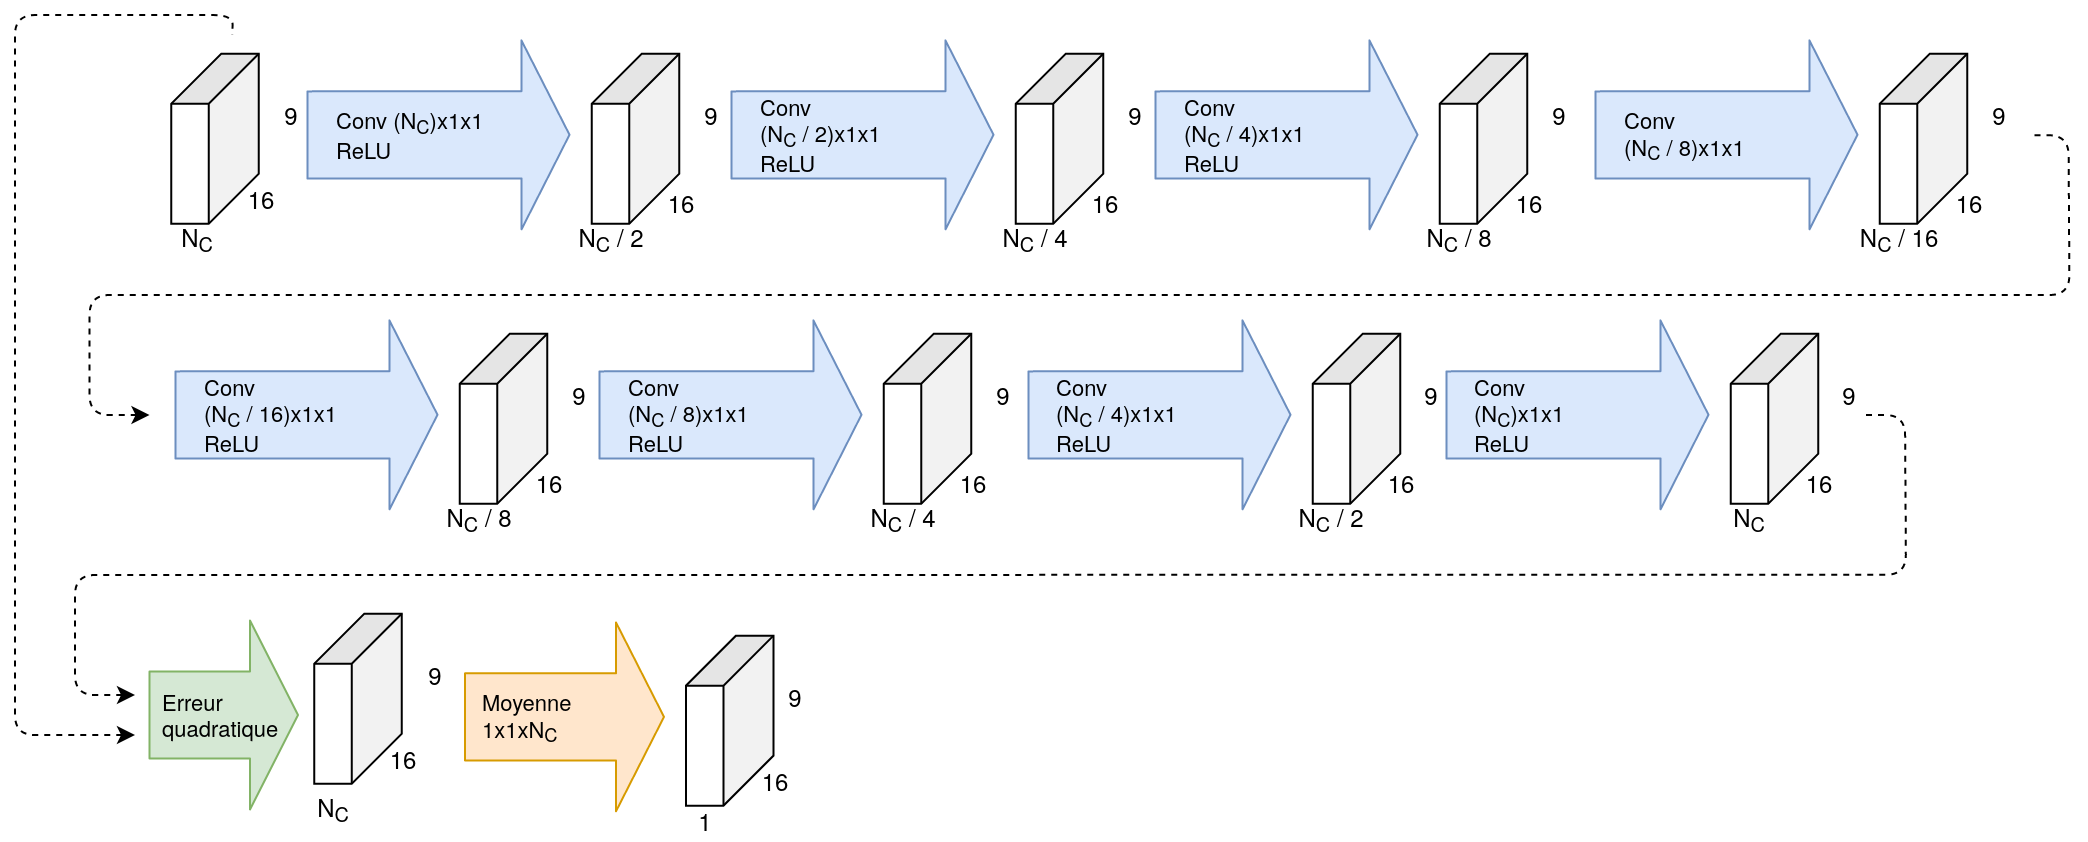

The diagram above was exported from draw.io. Its source (the exported page's mxGraphModel, read from the mxfile embedded in the PNG):
<mxGraphModel dx="1995" dy="1136" grid="1" gridSize="10" guides="1" tooltips="1" connect="1" arrows="1" fold="1" page="1" pageScale="1" pageWidth="1169" pageHeight="827" math="0" shadow="0">
  <root>
    <mxCell id="0" />
    <mxCell id="1" parent="0" />
    <mxCell id="RJOA4aI2Zo0EaEsdtJGo-24" value="" style="shape=cube;whiteSpace=wrap;html=1;boundedLbl=1;backgroundOutline=1;darkOpacity=0.05;darkOpacity2=0.1;size=25;rotation=90;" parent="1" vertex="1">
      <mxGeometry x="87.5" y="80" width="85" height="43.75" as="geometry" />
    </mxCell>
    <mxCell id="RJOA4aI2Zo0EaEsdtJGo-25" value="9" style="text;html=1;align=center;verticalAlign=middle;resizable=0;points=[];autosize=1;" parent="1" vertex="1">
      <mxGeometry x="158" y="80" width="20" height="20" as="geometry" />
    </mxCell>
    <mxCell id="RJOA4aI2Zo0EaEsdtJGo-26" value="16" style="text;html=1;align=center;verticalAlign=middle;resizable=0;points=[];autosize=1;" parent="1" vertex="1">
      <mxGeometry x="137.5" y="121.87" width="30" height="20" as="geometry" />
    </mxCell>
    <mxCell id="RJOA4aI2Zo0EaEsdtJGo-27" value="" style="shape=cube;whiteSpace=wrap;html=1;boundedLbl=1;backgroundOutline=1;darkOpacity=0.05;darkOpacity2=0.1;size=25;rotation=90;" parent="1" vertex="1">
      <mxGeometry x="297.75" y="79.99999999999994" width="85" height="43.75" as="geometry" />
    </mxCell>
    <mxCell id="RJOA4aI2Zo0EaEsdtJGo-28" value="N&lt;sub&gt;C&lt;/sub&gt; / 2" style="text;html=1;align=center;verticalAlign=middle;resizable=0;points=[];autosize=1;" parent="1" vertex="1">
      <mxGeometry x="302.75" y="141.86999999999998" width="50" height="20" as="geometry" />
    </mxCell>
    <mxCell id="RJOA4aI2Zo0EaEsdtJGo-29" value="16" style="text;html=1;align=center;verticalAlign=middle;resizable=0;points=[];autosize=1;" parent="1" vertex="1">
      <mxGeometry x="347.75" y="123.74999999999997" width="30" height="20" as="geometry" />
    </mxCell>
    <mxCell id="RJOA4aI2Zo0EaEsdtJGo-30" value="&lt;div align=&quot;left&quot;&gt;Conv (N&lt;sub&gt;C&lt;/sub&gt;)x1x1&lt;/div&gt;&lt;div align=&quot;left&quot;&gt; ReLU&lt;/div&gt;" style="shape=flexArrow;endArrow=classic;html=1;width=43.61111111111111;endSize=7.666666666666667;endWidth=49.83024691358025;labelPosition=left;verticalLabelPosition=middle;align=left;verticalAlign=middle;fillColor=#dae8fc;strokeColor=#6c8ebf;labelBackgroundColor=none;" parent="1" edge="1">
      <mxGeometry x="-0.8" width="50" height="50" relative="1" as="geometry">
        <mxPoint x="175.75" y="100" as="sourcePoint" />
        <mxPoint x="307.75" y="99.88000000000011" as="targetPoint" />
        <mxPoint as="offset" />
      </mxGeometry>
    </mxCell>
    <mxCell id="RJOA4aI2Zo0EaEsdtJGo-31" value="9" style="text;html=1;align=center;verticalAlign=middle;resizable=0;points=[];autosize=1;" parent="1" vertex="1">
      <mxGeometry x="367.75" y="79.99999999999994" width="20" height="20" as="geometry" />
    </mxCell>
    <mxCell id="RJOA4aI2Zo0EaEsdtJGo-32" value="" style="shape=cube;whiteSpace=wrap;html=1;boundedLbl=1;backgroundOutline=1;darkOpacity=0.05;darkOpacity2=0.1;size=25;rotation=90;" parent="1" vertex="1">
      <mxGeometry x="509.75" y="79.99999999999994" width="85" height="43.75" as="geometry" />
    </mxCell>
    <mxCell id="RJOA4aI2Zo0EaEsdtJGo-33" value="N&lt;sub&gt;C&lt;/sub&gt; / 4" style="text;html=1;align=center;verticalAlign=middle;resizable=0;points=[];autosize=1;" parent="1" vertex="1">
      <mxGeometry x="514.75" y="141.86999999999998" width="50" height="20" as="geometry" />
    </mxCell>
    <mxCell id="RJOA4aI2Zo0EaEsdtJGo-34" value="16" style="text;html=1;align=center;verticalAlign=middle;resizable=0;points=[];autosize=1;" parent="1" vertex="1">
      <mxGeometry x="559.75" y="123.74999999999997" width="30" height="20" as="geometry" />
    </mxCell>
    <mxCell id="RJOA4aI2Zo0EaEsdtJGo-35" value="&lt;div align=&quot;left&quot;&gt;Conv &lt;br&gt;&lt;/div&gt;&lt;div align=&quot;left&quot;&gt;(N&lt;sub&gt;C&lt;/sub&gt; / 2)x1x1&lt;/div&gt;&lt;div align=&quot;left&quot;&gt; ReLU&lt;/div&gt;" style="shape=flexArrow;endArrow=classic;html=1;width=43.61111111111111;endSize=7.666666666666667;endWidth=49.83024691358025;labelPosition=left;verticalLabelPosition=middle;align=left;verticalAlign=middle;fillColor=#dae8fc;strokeColor=#6c8ebf;labelBackgroundColor=none;" parent="1" edge="1">
      <mxGeometry x="-0.8" width="50" height="50" relative="1" as="geometry">
        <mxPoint x="387.75" y="100" as="sourcePoint" />
        <mxPoint x="519.75" y="99.87999999999988" as="targetPoint" />
        <mxPoint as="offset" />
      </mxGeometry>
    </mxCell>
    <mxCell id="RJOA4aI2Zo0EaEsdtJGo-36" value="9" style="text;html=1;align=center;verticalAlign=middle;resizable=0;points=[];autosize=1;" parent="1" vertex="1">
      <mxGeometry x="579.75" y="79.99999999999994" width="20" height="20" as="geometry" />
    </mxCell>
    <mxCell id="RJOA4aI2Zo0EaEsdtJGo-37" value="" style="shape=cube;whiteSpace=wrap;html=1;boundedLbl=1;backgroundOutline=1;darkOpacity=0.05;darkOpacity2=0.1;size=25;rotation=90;" parent="1" vertex="1">
      <mxGeometry x="721.75" y="79.99999999999994" width="85" height="43.75" as="geometry" />
    </mxCell>
    <mxCell id="RJOA4aI2Zo0EaEsdtJGo-38" value="N&lt;sub&gt;C&lt;/sub&gt; / 8" style="text;html=1;align=center;verticalAlign=middle;resizable=0;points=[];autosize=1;" parent="1" vertex="1">
      <mxGeometry x="726.75" y="141.87" width="50" height="20" as="geometry" />
    </mxCell>
    <mxCell id="RJOA4aI2Zo0EaEsdtJGo-39" value="16" style="text;html=1;align=center;verticalAlign=middle;resizable=0;points=[];autosize=1;" parent="1" vertex="1">
      <mxGeometry x="771.75" y="123.75" width="30" height="20" as="geometry" />
    </mxCell>
    <mxCell id="RJOA4aI2Zo0EaEsdtJGo-40" value="&lt;div align=&quot;left&quot;&gt;Conv &lt;br&gt;&lt;/div&gt;&lt;div align=&quot;left&quot;&gt;(N&lt;sub&gt;C&lt;/sub&gt; / 4)x1x1&lt;/div&gt;&lt;div align=&quot;left&quot;&gt; ReLU&lt;/div&gt;" style="shape=flexArrow;endArrow=classic;html=1;width=43.61111111111111;endSize=7.666666666666667;endWidth=49.83024691358025;labelPosition=left;verticalLabelPosition=middle;align=left;verticalAlign=middle;fillColor=#dae8fc;strokeColor=#6c8ebf;labelBackgroundColor=none;" parent="1" edge="1">
      <mxGeometry x="-0.8" width="50" height="50" relative="1" as="geometry">
        <mxPoint x="599.75" y="100" as="sourcePoint" />
        <mxPoint x="731.75" y="99.87999999999988" as="targetPoint" />
        <mxPoint as="offset" />
      </mxGeometry>
    </mxCell>
    <mxCell id="RJOA4aI2Zo0EaEsdtJGo-41" value="9" style="text;html=1;align=center;verticalAlign=middle;resizable=0;points=[];autosize=1;" parent="1" vertex="1">
      <mxGeometry x="791.75" y="79.99999999999994" width="20" height="20" as="geometry" />
    </mxCell>
    <mxCell id="RJOA4aI2Zo0EaEsdtJGo-43" value="" style="shape=cube;whiteSpace=wrap;html=1;boundedLbl=1;backgroundOutline=1;darkOpacity=0.05;darkOpacity2=0.1;size=25;rotation=90;" parent="1" vertex="1">
      <mxGeometry x="941.75" y="79.99999999999994" width="85" height="43.75" as="geometry" />
    </mxCell>
    <mxCell id="RJOA4aI2Zo0EaEsdtJGo-44" value="N&lt;sub&gt;C&lt;/sub&gt; / 16" style="text;html=1;align=center;verticalAlign=middle;resizable=0;points=[];autosize=1;" parent="1" vertex="1">
      <mxGeometry x="946.75" y="141.87" width="50" height="20" as="geometry" />
    </mxCell>
    <mxCell id="RJOA4aI2Zo0EaEsdtJGo-45" value="16" style="text;html=1;align=center;verticalAlign=middle;resizable=0;points=[];autosize=1;" parent="1" vertex="1">
      <mxGeometry x="991.75" y="123.75" width="30" height="20" as="geometry" />
    </mxCell>
    <mxCell id="RJOA4aI2Zo0EaEsdtJGo-46" value="&lt;div align=&quot;left&quot;&gt;Conv &lt;br&gt;&lt;/div&gt;&lt;div align=&quot;left&quot;&gt;(N&lt;sub&gt;C&lt;/sub&gt; / 8)x1x1&lt;/div&gt;" style="shape=flexArrow;endArrow=classic;html=1;width=43.61111111111111;endSize=7.666666666666667;endWidth=49.83024691358025;labelPosition=left;verticalLabelPosition=middle;align=left;verticalAlign=middle;fillColor=#dae8fc;strokeColor=#6c8ebf;labelBackgroundColor=none;" parent="1" edge="1">
      <mxGeometry x="-0.8" width="50" height="50" relative="1" as="geometry">
        <mxPoint x="819.75" y="100" as="sourcePoint" />
        <mxPoint x="951.75" y="99.87999999999988" as="targetPoint" />
        <mxPoint as="offset" />
      </mxGeometry>
    </mxCell>
    <mxCell id="RJOA4aI2Zo0EaEsdtJGo-47" value="9" style="text;html=1;align=center;verticalAlign=middle;resizable=0;points=[];autosize=1;" parent="1" vertex="1">
      <mxGeometry x="1011.75" y="79.99999999999994" width="20" height="20" as="geometry" />
    </mxCell>
    <mxCell id="RJOA4aI2Zo0EaEsdtJGo-48" value="N&lt;sub&gt;C&lt;/sub&gt;" style="text;html=1;align=center;verticalAlign=middle;resizable=0;points=[];autosize=1;" parent="1" vertex="1">
      <mxGeometry x="105.5" y="141.87" width="30" height="20" as="geometry" />
    </mxCell>
    <mxCell id="RJOA4aI2Zo0EaEsdtJGo-49" value="" style="shape=cube;whiteSpace=wrap;html=1;boundedLbl=1;backgroundOutline=1;darkOpacity=0.05;darkOpacity2=0.1;size=25;rotation=90;" parent="1" vertex="1">
      <mxGeometry x="231.75" y="219.99999999999994" width="85" height="43.75" as="geometry" />
    </mxCell>
    <mxCell id="RJOA4aI2Zo0EaEsdtJGo-50" value="N&lt;sub&gt;C&lt;/sub&gt; / 8" style="text;html=1;align=center;verticalAlign=middle;resizable=0;points=[];autosize=1;" parent="1" vertex="1">
      <mxGeometry x="236.75" y="281.87" width="50" height="20" as="geometry" />
    </mxCell>
    <mxCell id="RJOA4aI2Zo0EaEsdtJGo-51" value="16" style="text;html=1;align=center;verticalAlign=middle;resizable=0;points=[];autosize=1;" parent="1" vertex="1">
      <mxGeometry x="281.75" y="263.75" width="30" height="20" as="geometry" />
    </mxCell>
    <mxCell id="RJOA4aI2Zo0EaEsdtJGo-52" value="&lt;div align=&quot;left&quot;&gt;Conv &lt;br&gt;&lt;/div&gt;&lt;div align=&quot;left&quot;&gt;(N&lt;sub&gt;C&lt;/sub&gt; / 16)x1x1&lt;/div&gt;&lt;div align=&quot;left&quot;&gt; ReLU&lt;/div&gt;" style="shape=flexArrow;endArrow=classic;html=1;width=43.61111111111111;endSize=7.666666666666667;endWidth=49.83024691358025;labelPosition=left;verticalLabelPosition=middle;align=left;verticalAlign=middle;fillColor=#dae8fc;strokeColor=#6c8ebf;labelBackgroundColor=none;" parent="1" edge="1">
      <mxGeometry x="-0.8" width="50" height="50" relative="1" as="geometry">
        <mxPoint x="109.75" y="240" as="sourcePoint" />
        <mxPoint x="241.75" y="239.87999999999965" as="targetPoint" />
        <mxPoint as="offset" />
      </mxGeometry>
    </mxCell>
    <mxCell id="RJOA4aI2Zo0EaEsdtJGo-53" value="9" style="text;html=1;align=center;verticalAlign=middle;resizable=0;points=[];autosize=1;" parent="1" vertex="1">
      <mxGeometry x="301.75" y="219.99999999999994" width="20" height="20" as="geometry" />
    </mxCell>
    <mxCell id="RJOA4aI2Zo0EaEsdtJGo-54" value="" style="endArrow=none;dashed=1;html=1;align=center;endFill=0;startArrow=classic;startFill=1;" parent="1" edge="1">
      <mxGeometry width="50" height="50" relative="1" as="geometry">
        <mxPoint x="97.25" y="240" as="sourcePoint" />
        <mxPoint x="1036.75" y="100.12000000000023" as="targetPoint" />
        <Array as="points">
          <mxPoint x="67.25" y="240" />
          <mxPoint x="67.25" y="180" />
          <mxPoint x="1057.25" y="180" />
          <mxPoint x="1056.75" y="100.12" />
        </Array>
      </mxGeometry>
    </mxCell>
    <mxCell id="RJOA4aI2Zo0EaEsdtJGo-55" value="" style="shape=cube;whiteSpace=wrap;html=1;boundedLbl=1;backgroundOutline=1;darkOpacity=0.05;darkOpacity2=0.1;size=25;rotation=90;" parent="1" vertex="1">
      <mxGeometry x="443.75" y="219.99999999999994" width="85" height="43.75" as="geometry" />
    </mxCell>
    <mxCell id="RJOA4aI2Zo0EaEsdtJGo-56" value="N&lt;sub&gt;C&lt;/sub&gt; / 4" style="text;html=1;align=center;verticalAlign=middle;resizable=0;points=[];autosize=1;" parent="1" vertex="1">
      <mxGeometry x="448.75" y="281.87" width="50" height="20" as="geometry" />
    </mxCell>
    <mxCell id="RJOA4aI2Zo0EaEsdtJGo-57" value="16" style="text;html=1;align=center;verticalAlign=middle;resizable=0;points=[];autosize=1;" parent="1" vertex="1">
      <mxGeometry x="493.75" y="263.75" width="30" height="20" as="geometry" />
    </mxCell>
    <mxCell id="RJOA4aI2Zo0EaEsdtJGo-58" value="&lt;div align=&quot;left&quot;&gt;Conv &lt;br&gt;&lt;/div&gt;&lt;div align=&quot;left&quot;&gt;(N&lt;sub&gt;C&lt;/sub&gt; / 8)x1x1&lt;/div&gt;&lt;div align=&quot;left&quot;&gt; ReLU&lt;/div&gt;" style="shape=flexArrow;endArrow=classic;html=1;width=43.61111111111111;endSize=7.666666666666667;endWidth=49.83024691358025;labelPosition=left;verticalLabelPosition=middle;align=left;verticalAlign=middle;fillColor=#dae8fc;strokeColor=#6c8ebf;labelBackgroundColor=none;" parent="1" edge="1">
      <mxGeometry x="-0.8" width="50" height="50" relative="1" as="geometry">
        <mxPoint x="321.75" y="240" as="sourcePoint" />
        <mxPoint x="453.75" y="239.87999999999965" as="targetPoint" />
        <mxPoint as="offset" />
      </mxGeometry>
    </mxCell>
    <mxCell id="RJOA4aI2Zo0EaEsdtJGo-59" value="9" style="text;html=1;align=center;verticalAlign=middle;resizable=0;points=[];autosize=1;" parent="1" vertex="1">
      <mxGeometry x="513.75" y="219.99999999999994" width="20" height="20" as="geometry" />
    </mxCell>
    <mxCell id="RJOA4aI2Zo0EaEsdtJGo-60" value="" style="shape=cube;whiteSpace=wrap;html=1;boundedLbl=1;backgroundOutline=1;darkOpacity=0.05;darkOpacity2=0.1;size=25;rotation=90;" parent="1" vertex="1">
      <mxGeometry x="658.25" y="219.99999999999994" width="85" height="43.75" as="geometry" />
    </mxCell>
    <mxCell id="RJOA4aI2Zo0EaEsdtJGo-61" value="N&lt;sub&gt;C&lt;/sub&gt; / 2" style="text;html=1;align=center;verticalAlign=middle;resizable=0;points=[];autosize=1;" parent="1" vertex="1">
      <mxGeometry x="663.25" y="281.87" width="50" height="20" as="geometry" />
    </mxCell>
    <mxCell id="RJOA4aI2Zo0EaEsdtJGo-62" value="16" style="text;html=1;align=center;verticalAlign=middle;resizable=0;points=[];autosize=1;" parent="1" vertex="1">
      <mxGeometry x="708.25" y="263.75" width="30" height="20" as="geometry" />
    </mxCell>
    <mxCell id="RJOA4aI2Zo0EaEsdtJGo-63" value="&lt;div align=&quot;left&quot;&gt;Conv &lt;br&gt;&lt;/div&gt;&lt;div align=&quot;left&quot;&gt;(N&lt;sub&gt;C&lt;/sub&gt; / 4)x1x1&lt;/div&gt;&lt;div align=&quot;left&quot;&gt; ReLU&lt;/div&gt;" style="shape=flexArrow;endArrow=classic;html=1;width=43.61111111111111;endSize=7.666666666666667;endWidth=49.83024691358025;labelPosition=left;verticalLabelPosition=middle;align=left;verticalAlign=middle;fillColor=#dae8fc;strokeColor=#6c8ebf;labelBackgroundColor=none;" parent="1" edge="1">
      <mxGeometry x="-0.8" width="50" height="50" relative="1" as="geometry">
        <mxPoint x="536.25" y="240" as="sourcePoint" />
        <mxPoint x="668.25" y="239.87999999999965" as="targetPoint" />
        <mxPoint as="offset" />
      </mxGeometry>
    </mxCell>
    <mxCell id="RJOA4aI2Zo0EaEsdtJGo-64" value="9" style="text;html=1;align=center;verticalAlign=middle;resizable=0;points=[];autosize=1;" parent="1" vertex="1">
      <mxGeometry x="728.25" y="219.99999999999994" width="20" height="20" as="geometry" />
    </mxCell>
    <mxCell id="RJOA4aI2Zo0EaEsdtJGo-65" value="" style="shape=cube;whiteSpace=wrap;html=1;boundedLbl=1;backgroundOutline=1;darkOpacity=0.05;darkOpacity2=0.1;size=25;rotation=90;" parent="1" vertex="1">
      <mxGeometry x="867.25" y="219.99999999999994" width="85" height="43.75" as="geometry" />
    </mxCell>
    <mxCell id="RJOA4aI2Zo0EaEsdtJGo-66" value="N&lt;sub&gt;C&lt;/sub&gt;" style="text;html=1;align=center;verticalAlign=middle;resizable=0;points=[];autosize=1;" parent="1" vertex="1">
      <mxGeometry x="882.25" y="281.87" width="30" height="20" as="geometry" />
    </mxCell>
    <mxCell id="RJOA4aI2Zo0EaEsdtJGo-67" value="16" style="text;html=1;align=center;verticalAlign=middle;resizable=0;points=[];autosize=1;" parent="1" vertex="1">
      <mxGeometry x="917.25" y="263.75" width="30" height="20" as="geometry" />
    </mxCell>
    <mxCell id="RJOA4aI2Zo0EaEsdtJGo-68" value="&lt;div align=&quot;left&quot;&gt;Conv &lt;br&gt;&lt;/div&gt;&lt;div align=&quot;left&quot;&gt;(N&lt;sub&gt;C&lt;/sub&gt;)x1x1&lt;/div&gt;&lt;div align=&quot;left&quot;&gt; ReLU&lt;/div&gt;" style="shape=flexArrow;endArrow=classic;html=1;width=43.61111111111111;endSize=7.666666666666667;endWidth=49.83024691358025;labelPosition=left;verticalLabelPosition=middle;align=left;verticalAlign=middle;fillColor=#dae8fc;strokeColor=#6c8ebf;labelBackgroundColor=none;" parent="1" edge="1">
      <mxGeometry x="-0.8" width="50" height="50" relative="1" as="geometry">
        <mxPoint x="745.25" y="240" as="sourcePoint" />
        <mxPoint x="877.2500000000002" y="239.87999999999965" as="targetPoint" />
        <mxPoint as="offset" />
      </mxGeometry>
    </mxCell>
    <mxCell id="RJOA4aI2Zo0EaEsdtJGo-69" value="9" style="text;html=1;align=center;verticalAlign=middle;resizable=0;points=[];autosize=1;" parent="1" vertex="1">
      <mxGeometry x="937.25" y="219.99999999999994" width="20" height="20" as="geometry" />
    </mxCell>
    <mxCell id="RJOA4aI2Zo0EaEsdtJGo-75" value="&lt;div&gt;Erreur&lt;/div&gt;&lt;div&gt;quadratique&lt;/div&gt;" style="shape=flexArrow;endArrow=classic;html=1;width=43.61111111111111;endSize=7.666666666666667;endWidth=49.83024691358025;labelPosition=left;verticalLabelPosition=middle;align=left;verticalAlign=middle;fillColor=#d5e8d4;strokeColor=#82b366;labelBackgroundColor=none;" parent="1" edge="1">
      <mxGeometry x="-0.8605" width="50" height="50" relative="1" as="geometry">
        <mxPoint x="96.75" y="390.0000000000002" as="sourcePoint" />
        <mxPoint x="172" y="390" as="targetPoint" />
        <mxPoint as="offset" />
      </mxGeometry>
    </mxCell>
    <mxCell id="RJOA4aI2Zo0EaEsdtJGo-76" value="" style="shape=cube;whiteSpace=wrap;html=1;boundedLbl=1;backgroundOutline=1;darkOpacity=0.05;darkOpacity2=0.1;size=25;rotation=90;" parent="1" vertex="1">
      <mxGeometry x="159" y="360" width="85" height="43.75" as="geometry" />
    </mxCell>
    <mxCell id="RJOA4aI2Zo0EaEsdtJGo-78" value="9" style="text;html=1;align=center;verticalAlign=middle;resizable=0;points=[];autosize=1;" parent="1" vertex="1">
      <mxGeometry x="229.5" y="360" width="20" height="20" as="geometry" />
    </mxCell>
    <mxCell id="RJOA4aI2Zo0EaEsdtJGo-79" value="16" style="text;html=1;align=center;verticalAlign=middle;resizable=0;points=[];autosize=1;" parent="1" vertex="1">
      <mxGeometry x="209" y="401.87" width="30" height="20" as="geometry" />
    </mxCell>
    <mxCell id="RJOA4aI2Zo0EaEsdtJGo-80" value="Moyenne&lt;div&gt;1x1xN&lt;sub&gt;C&lt;/sub&gt;&lt;/div&gt;" style="shape=flexArrow;endArrow=classic;html=1;width=43.61111111111111;endSize=7.666666666666667;endWidth=49.83024691358025;labelPosition=left;verticalLabelPosition=middle;align=left;verticalAlign=middle;fillColor=#ffe6cc;strokeColor=#d79b00;labelBackgroundColor=none;" parent="1" edge="1">
      <mxGeometry x="-0.8605" width="50" height="50" relative="1" as="geometry">
        <mxPoint x="254.5" y="390.9400000000001" as="sourcePoint" />
        <mxPoint x="355" y="390.94" as="targetPoint" />
        <mxPoint as="offset" />
      </mxGeometry>
    </mxCell>
    <mxCell id="RJOA4aI2Zo0EaEsdtJGo-81" value="" style="shape=cube;whiteSpace=wrap;html=1;boundedLbl=1;backgroundOutline=1;darkOpacity=0.05;darkOpacity2=0.1;size=25;rotation=90;" parent="1" vertex="1">
      <mxGeometry x="344.87" y="370.94" width="85" height="43.75" as="geometry" />
    </mxCell>
    <mxCell id="RJOA4aI2Zo0EaEsdtJGo-82" value="1" style="text;html=1;align=center;verticalAlign=middle;resizable=0;points=[];autosize=1;" parent="1" vertex="1">
      <mxGeometry x="364.87" y="432.81" width="20" height="20" as="geometry" />
    </mxCell>
    <mxCell id="RJOA4aI2Zo0EaEsdtJGo-83" value="9" style="text;html=1;align=center;verticalAlign=middle;resizable=0;points=[];autosize=1;" parent="1" vertex="1">
      <mxGeometry x="409.87" y="370.94" width="20" height="20" as="geometry" />
    </mxCell>
    <mxCell id="RJOA4aI2Zo0EaEsdtJGo-84" value="16" style="text;html=1;align=center;verticalAlign=middle;resizable=0;points=[];autosize=1;" parent="1" vertex="1">
      <mxGeometry x="394.87" y="412.81" width="30" height="20" as="geometry" />
    </mxCell>
    <mxCell id="RJOA4aI2Zo0EaEsdtJGo-85" value="" style="endArrow=none;dashed=1;html=1;align=center;endFill=0;startArrow=classic;startFill=1;" parent="1" edge="1">
      <mxGeometry width="50" height="50" relative="1" as="geometry">
        <mxPoint x="90" y="380" as="sourcePoint" />
        <mxPoint x="955" y="240.00000000000034" as="targetPoint" />
        <Array as="points">
          <mxPoint x="60" y="380" />
          <mxPoint x="60" y="320" />
          <mxPoint x="975.5" y="319.88" />
          <mxPoint x="975" y="240" />
        </Array>
      </mxGeometry>
    </mxCell>
    <mxCell id="RJOA4aI2Zo0EaEsdtJGo-86" value="N&lt;sub&gt;C&lt;/sub&gt;" style="text;html=1;align=center;verticalAlign=middle;resizable=0;points=[];autosize=1;" parent="1" vertex="1">
      <mxGeometry x="174" y="426.87" width="30" height="20" as="geometry" />
    </mxCell>
    <mxCell id="RJOA4aI2Zo0EaEsdtJGo-89" value="" style="endArrow=none;dashed=1;html=1;align=center;endFill=0;startArrow=classic;startFill=1;" parent="1" edge="1">
      <mxGeometry width="50" height="50" relative="1" as="geometry">
        <mxPoint x="90" y="400" as="sourcePoint" />
        <mxPoint x="138.6206896551724" y="50" as="targetPoint" />
        <Array as="points">
          <mxPoint x="30" y="400" />
          <mxPoint x="30" y="40" />
          <mxPoint x="139" y="40" />
        </Array>
      </mxGeometry>
    </mxCell>
  </root>
</mxGraphModel>